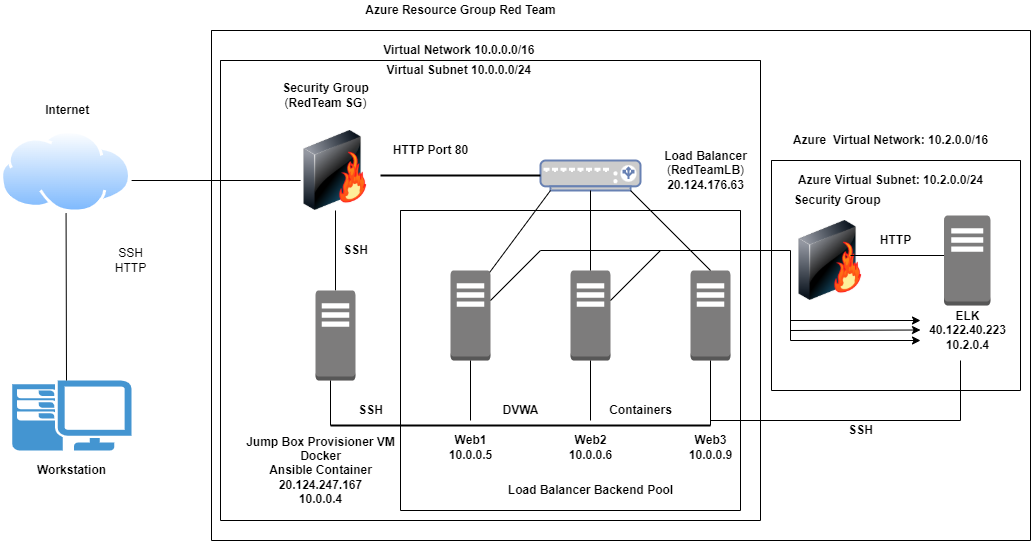

The diagram above was exported from draw.io. Its source (the exported page's mxGraphModel, read from the mxfile embedded in the PNG):
<mxGraphModel dx="1278" dy="539" grid="1" gridSize="10" guides="1" tooltips="1" connect="1" arrows="1" fold="1" page="1" pageScale="1.25" pageWidth="850" pageHeight="1100" background="#FFFFFF" math="0" shadow="0">
  <root>
    <mxCell id="0" />
    <mxCell id="1" parent="0" />
    <mxCell id="jIOQMU19C1WL7cJYIUty-1" value="" style="swimlane;startSize=0;" parent="1" vertex="1">
      <mxGeometry x="241" y="30" width="819" height="510" as="geometry" />
    </mxCell>
    <mxCell id="-du54e6U5KXIeNJBLUT_-7" value="" style="endArrow=none;html=1;rounded=0;" edge="1" parent="jIOQMU19C1WL7cJYIUty-1">
      <mxGeometry width="50" height="50" relative="1" as="geometry">
        <mxPoint x="749" y="390" as="sourcePoint" />
        <mxPoint x="749" y="330" as="targetPoint" />
      </mxGeometry>
    </mxCell>
    <mxCell id="-du54e6U5KXIeNJBLUT_-10" value="" style="swimlane;startSize=0;" vertex="1" parent="jIOQMU19C1WL7cJYIUty-1">
      <mxGeometry x="560" y="130" width="249" height="230" as="geometry" />
    </mxCell>
    <mxCell id="-du54e6U5KXIeNJBLUT_-18" value="" style="image;html=1;image=img/lib/clip_art/networking/Firewall-page1_128x128.png" vertex="1" parent="-du54e6U5KXIeNJBLUT_-10">
      <mxGeometry x="19" y="60" width="80" height="80" as="geometry" />
    </mxCell>
    <mxCell id="-du54e6U5KXIeNJBLUT_-19" value="" style="outlineConnect=0;dashed=0;verticalLabelPosition=bottom;verticalAlign=top;align=center;html=1;shape=mxgraph.aws3.traditional_server;fillColor=#7D7C7C;gradientColor=none;" vertex="1" parent="-du54e6U5KXIeNJBLUT_-10">
      <mxGeometry x="172.5" y="55" width="46.5" height="90" as="geometry" />
    </mxCell>
    <mxCell id="-du54e6U5KXIeNJBLUT_-20" value="&lt;b&gt;HTTP&lt;/b&gt;" style="text;html=1;align=center;verticalAlign=middle;resizable=0;points=[];autosize=1;strokeColor=none;fillColor=none;" vertex="1" parent="-du54e6U5KXIeNJBLUT_-10">
      <mxGeometry x="99" y="70" width="50" height="20" as="geometry" />
    </mxCell>
    <mxCell id="-du54e6U5KXIeNJBLUT_-23" value="&lt;b&gt;ELK&lt;br&gt;40.122.40.223&lt;br&gt;10.2.0.4&lt;br&gt;&lt;/b&gt;" style="text;html=1;align=center;verticalAlign=middle;resizable=0;points=[];autosize=1;strokeColor=none;fillColor=none;" vertex="1" parent="-du54e6U5KXIeNJBLUT_-10">
      <mxGeometry x="150.75" y="145" width="90" height="50" as="geometry" />
    </mxCell>
    <mxCell id="-du54e6U5KXIeNJBLUT_-25" value="" style="endArrow=none;html=1;rounded=0;" edge="1" parent="-du54e6U5KXIeNJBLUT_-10">
      <mxGeometry width="50" height="50" relative="1" as="geometry">
        <mxPoint x="79" y="95" as="sourcePoint" />
        <mxPoint x="172.5" y="95" as="targetPoint" />
      </mxGeometry>
    </mxCell>
    <mxCell id="-du54e6U5KXIeNJBLUT_-29" value="" style="endArrow=classic;html=1;rounded=0;" edge="1" parent="-du54e6U5KXIeNJBLUT_-10">
      <mxGeometry width="50" height="50" relative="1" as="geometry">
        <mxPoint x="19" y="160" as="sourcePoint" />
        <mxPoint x="149" y="160" as="targetPoint" />
      </mxGeometry>
    </mxCell>
    <mxCell id="-du54e6U5KXIeNJBLUT_-30" value="" style="endArrow=classic;html=1;rounded=0;" edge="1" parent="-du54e6U5KXIeNJBLUT_-10">
      <mxGeometry width="50" height="50" relative="1" as="geometry">
        <mxPoint x="19" y="170" as="sourcePoint" />
        <mxPoint x="149" y="169.5" as="targetPoint" />
      </mxGeometry>
    </mxCell>
    <mxCell id="-du54e6U5KXIeNJBLUT_-31" value="" style="endArrow=classic;html=1;rounded=0;" edge="1" parent="-du54e6U5KXIeNJBLUT_-10">
      <mxGeometry width="50" height="50" relative="1" as="geometry">
        <mxPoint x="19" y="180" as="sourcePoint" />
        <mxPoint x="149" y="180" as="targetPoint" />
        <Array as="points">
          <mxPoint x="19" y="180" />
        </Array>
      </mxGeometry>
    </mxCell>
    <mxCell id="-du54e6U5KXIeNJBLUT_-6" value="" style="endArrow=none;html=1;rounded=0;" edge="1" parent="jIOQMU19C1WL7cJYIUty-1">
      <mxGeometry width="50" height="50" relative="1" as="geometry">
        <mxPoint x="499" y="390" as="sourcePoint" />
        <mxPoint x="749" y="390" as="targetPoint" />
      </mxGeometry>
    </mxCell>
    <mxCell id="jIOQMU19C1WL7cJYIUty-3" value="&lt;b&gt;Azure Resource Group Red Team&lt;/b&gt;" style="text;html=1;align=center;verticalAlign=middle;resizable=0;points=[];autosize=1;strokeColor=none;fillColor=none;" parent="1" vertex="1">
      <mxGeometry x="385" width="210" height="20" as="geometry" />
    </mxCell>
    <mxCell id="jIOQMU19C1WL7cJYIUty-4" value="" style="swimlane;startSize=0;" parent="1" vertex="1">
      <mxGeometry x="250" y="60" width="540" height="460" as="geometry" />
    </mxCell>
    <mxCell id="jIOQMU19C1WL7cJYIUty-14" value="" style="image;html=1;image=img/lib/clip_art/networking/Firewall-page1_128x128.png" parent="jIOQMU19C1WL7cJYIUty-4" vertex="1">
      <mxGeometry x="75" y="70" width="80" height="80" as="geometry" />
    </mxCell>
    <mxCell id="jIOQMU19C1WL7cJYIUty-15" value="&lt;b&gt;Security Group&lt;/b&gt;&lt;br&gt;(&lt;b&gt;RedTeam SG&lt;/b&gt;)" style="text;html=1;align=center;verticalAlign=middle;resizable=0;points=[];autosize=1;strokeColor=none;fillColor=none;" parent="jIOQMU19C1WL7cJYIUty-4" vertex="1">
      <mxGeometry x="55" y="20" width="100" height="30" as="geometry" />
    </mxCell>
    <mxCell id="jIOQMU19C1WL7cJYIUty-17" value="" style="fontColor=#0066CC;verticalAlign=top;verticalLabelPosition=bottom;labelPosition=center;align=center;html=1;outlineConnect=0;fillColor=#CCCCCC;strokeColor=#6881B3;gradientColor=none;gradientDirection=north;strokeWidth=2;shape=mxgraph.networks.load_balancer;" parent="jIOQMU19C1WL7cJYIUty-4" vertex="1">
      <mxGeometry x="320" y="100" width="100" height="30" as="geometry" />
    </mxCell>
    <mxCell id="jIOQMU19C1WL7cJYIUty-18" value="&lt;b&gt;Load Balancer&lt;/b&gt;&lt;br&gt;(&lt;b&gt;RedTeamLB&lt;/b&gt;)&lt;br&gt;&lt;b&gt;20.124.176.63&lt;/b&gt;" style="text;html=1;align=center;verticalAlign=middle;resizable=0;points=[];autosize=1;strokeColor=none;fillColor=none;" parent="jIOQMU19C1WL7cJYIUty-4" vertex="1">
      <mxGeometry x="435" y="85" width="100" height="50" as="geometry" />
    </mxCell>
    <mxCell id="jIOQMU19C1WL7cJYIUty-19" value="" style="swimlane;startSize=0;" parent="jIOQMU19C1WL7cJYIUty-4" vertex="1">
      <mxGeometry x="180" y="150" width="340" height="300" as="geometry" />
    </mxCell>
    <mxCell id="jIOQMU19C1WL7cJYIUty-20" value="" style="outlineConnect=0;dashed=0;verticalLabelPosition=bottom;verticalAlign=top;align=center;html=1;shape=mxgraph.aws3.traditional_server;fillColor=#7D7C7C;gradientColor=none;" parent="jIOQMU19C1WL7cJYIUty-19" vertex="1">
      <mxGeometry x="50" y="60" width="40" height="90" as="geometry" />
    </mxCell>
    <mxCell id="jIOQMU19C1WL7cJYIUty-21" value="" style="outlineConnect=0;dashed=0;verticalLabelPosition=bottom;verticalAlign=top;align=center;html=1;shape=mxgraph.aws3.traditional_server;fillColor=#7D7C7C;gradientColor=none;" parent="jIOQMU19C1WL7cJYIUty-19" vertex="1">
      <mxGeometry x="170" y="60" width="40" height="90" as="geometry" />
    </mxCell>
    <mxCell id="jIOQMU19C1WL7cJYIUty-23" value="" style="outlineConnect=0;dashed=0;verticalLabelPosition=bottom;verticalAlign=top;align=center;html=1;shape=mxgraph.aws3.traditional_server;fillColor=#7D7C7C;gradientColor=none;" parent="jIOQMU19C1WL7cJYIUty-19" vertex="1">
      <mxGeometry x="290" y="60" width="40" height="90" as="geometry" />
    </mxCell>
    <mxCell id="jIOQMU19C1WL7cJYIUty-29" value="" style="endArrow=none;html=1;rounded=0;" parent="jIOQMU19C1WL7cJYIUty-19" target="jIOQMU19C1WL7cJYIUty-17" edge="1">
      <mxGeometry width="50" height="50" relative="1" as="geometry">
        <mxPoint x="190" y="60" as="sourcePoint" />
        <mxPoint x="240" y="10" as="targetPoint" />
      </mxGeometry>
    </mxCell>
    <mxCell id="jIOQMU19C1WL7cJYIUty-30" value="" style="endArrow=none;html=1;rounded=0;entryX=0.9;entryY=1;entryDx=0;entryDy=0;entryPerimeter=0;" parent="jIOQMU19C1WL7cJYIUty-19" target="jIOQMU19C1WL7cJYIUty-17" edge="1">
      <mxGeometry width="50" height="50" relative="1" as="geometry">
        <mxPoint x="310" y="60" as="sourcePoint" />
        <mxPoint x="360" y="10" as="targetPoint" />
      </mxGeometry>
    </mxCell>
    <mxCell id="jIOQMU19C1WL7cJYIUty-33" value="" style="line;strokeWidth=2;html=1;" parent="jIOQMU19C1WL7cJYIUty-19" vertex="1">
      <mxGeometry x="-70" y="210" width="380" height="10" as="geometry" />
    </mxCell>
    <mxCell id="jIOQMU19C1WL7cJYIUty-34" value="" style="endArrow=none;html=1;rounded=0;" parent="jIOQMU19C1WL7cJYIUty-19" edge="1">
      <mxGeometry width="50" height="50" relative="1" as="geometry">
        <mxPoint x="70" y="210" as="sourcePoint" />
        <mxPoint x="70" y="150" as="targetPoint" />
        <Array as="points" />
      </mxGeometry>
    </mxCell>
    <mxCell id="jIOQMU19C1WL7cJYIUty-35" value="" style="endArrow=none;html=1;rounded=0;" parent="jIOQMU19C1WL7cJYIUty-19" edge="1">
      <mxGeometry width="50" height="50" relative="1" as="geometry">
        <mxPoint x="190" y="210" as="sourcePoint" />
        <mxPoint x="190" y="150" as="targetPoint" />
      </mxGeometry>
    </mxCell>
    <mxCell id="jIOQMU19C1WL7cJYIUty-36" value="" style="endArrow=none;html=1;rounded=0;" parent="jIOQMU19C1WL7cJYIUty-19" edge="1">
      <mxGeometry width="50" height="50" relative="1" as="geometry">
        <mxPoint x="310" y="215" as="sourcePoint" />
        <mxPoint x="310" y="150" as="targetPoint" />
      </mxGeometry>
    </mxCell>
    <mxCell id="-du54e6U5KXIeNJBLUT_-2" value="" style="endArrow=none;html=1;rounded=0;" edge="1" parent="jIOQMU19C1WL7cJYIUty-19">
      <mxGeometry width="50" height="50" relative="1" as="geometry">
        <mxPoint x="90" y="90" as="sourcePoint" />
        <mxPoint x="140" y="40" as="targetPoint" />
      </mxGeometry>
    </mxCell>
    <mxCell id="-du54e6U5KXIeNJBLUT_-3" value="" style="endArrow=none;html=1;rounded=0;" edge="1" parent="jIOQMU19C1WL7cJYIUty-19">
      <mxGeometry width="50" height="50" relative="1" as="geometry">
        <mxPoint x="140" y="40" as="sourcePoint" />
        <mxPoint x="390" y="40" as="targetPoint" />
        <Array as="points" />
      </mxGeometry>
    </mxCell>
    <mxCell id="-du54e6U5KXIeNJBLUT_-4" value="" style="endArrow=none;html=1;rounded=0;" edge="1" parent="jIOQMU19C1WL7cJYIUty-19">
      <mxGeometry width="50" height="50" relative="1" as="geometry">
        <mxPoint x="210" y="90" as="sourcePoint" />
        <mxPoint x="260" y="40" as="targetPoint" />
        <Array as="points">
          <mxPoint x="240" y="60" />
        </Array>
      </mxGeometry>
    </mxCell>
    <mxCell id="-du54e6U5KXIeNJBLUT_-26" value="" style="endArrow=none;html=1;rounded=0;" edge="1" parent="jIOQMU19C1WL7cJYIUty-19">
      <mxGeometry width="50" height="50" relative="1" as="geometry">
        <mxPoint x="390" y="130" as="sourcePoint" />
        <mxPoint x="390" y="40" as="targetPoint" />
      </mxGeometry>
    </mxCell>
    <mxCell id="jIOQMU19C1WL7cJYIUty-25" value="" style="outlineConnect=0;dashed=0;verticalLabelPosition=bottom;verticalAlign=top;align=center;html=1;shape=mxgraph.aws3.traditional_server;fillColor=#7D7C7C;gradientColor=none;" parent="jIOQMU19C1WL7cJYIUty-4" vertex="1">
      <mxGeometry x="95" y="230" width="40" height="90" as="geometry" />
    </mxCell>
    <mxCell id="jIOQMU19C1WL7cJYIUty-28" value="" style="endArrow=none;html=1;rounded=0;exitX=0.98;exitY=0.02;exitDx=0;exitDy=0;exitPerimeter=0;entryX=0.1;entryY=1;entryDx=0;entryDy=0;entryPerimeter=0;" parent="jIOQMU19C1WL7cJYIUty-4" source="jIOQMU19C1WL7cJYIUty-20" target="jIOQMU19C1WL7cJYIUty-17" edge="1">
      <mxGeometry width="50" height="50" relative="1" as="geometry">
        <mxPoint x="320" y="180" as="sourcePoint" />
        <mxPoint x="370" y="130" as="targetPoint" />
      </mxGeometry>
    </mxCell>
    <mxCell id="jIOQMU19C1WL7cJYIUty-38" value="" style="endArrow=none;html=1;rounded=0;entryX=0.5;entryY=1;entryDx=0;entryDy=0;" parent="jIOQMU19C1WL7cJYIUty-4" target="jIOQMU19C1WL7cJYIUty-14" edge="1">
      <mxGeometry width="50" height="50" relative="1" as="geometry">
        <mxPoint x="115" y="230" as="sourcePoint" />
        <mxPoint x="160" y="180" as="targetPoint" />
      </mxGeometry>
    </mxCell>
    <mxCell id="jIOQMU19C1WL7cJYIUty-40" value="" style="line;strokeWidth=2;html=1;" parent="jIOQMU19C1WL7cJYIUty-4" vertex="1">
      <mxGeometry x="160" y="110" width="160" height="10" as="geometry" />
    </mxCell>
    <mxCell id="jIOQMU19C1WL7cJYIUty-46" value="&lt;b&gt;Jump Box Provisioner VM&lt;br&gt;Docker&lt;br&gt;Ansible Container&lt;br&gt;20.124.247.167&lt;br&gt;10.0.0.4&lt;/b&gt;" style="text;html=1;align=center;verticalAlign=middle;resizable=0;points=[];autosize=1;strokeColor=none;fillColor=none;" parent="jIOQMU19C1WL7cJYIUty-4" vertex="1">
      <mxGeometry x="20" y="370" width="160" height="80" as="geometry" />
    </mxCell>
    <mxCell id="-du54e6U5KXIeNJBLUT_-12" value="&lt;b&gt;SSH&lt;/b&gt;" style="text;html=1;align=center;verticalAlign=middle;resizable=0;points=[];autosize=1;strokeColor=none;fillColor=none;" vertex="1" parent="jIOQMU19C1WL7cJYIUty-4">
      <mxGeometry x="115" y="180" width="40" height="20" as="geometry" />
    </mxCell>
    <mxCell id="jIOQMU19C1WL7cJYIUty-37" value="" style="endArrow=none;html=1;rounded=0;exitX=0;exitY=0.5;exitDx=0;exitDy=0;exitPerimeter=0;" parent="jIOQMU19C1WL7cJYIUty-4" edge="1" source="jIOQMU19C1WL7cJYIUty-33">
      <mxGeometry width="50" height="50" relative="1" as="geometry">
        <mxPoint x="125" y="360" as="sourcePoint" />
        <mxPoint x="110" y="320" as="targetPoint" />
      </mxGeometry>
    </mxCell>
    <mxCell id="jIOQMU19C1WL7cJYIUty-5" value="&lt;b&gt;Virtual Network 10.0.0.0/16&amp;nbsp;&lt;/b&gt;" style="text;html=1;align=center;verticalAlign=middle;resizable=0;points=[];autosize=1;strokeColor=none;fillColor=none;" parent="1" vertex="1">
      <mxGeometry x="405" y="40" width="170" height="20" as="geometry" />
    </mxCell>
    <mxCell id="jIOQMU19C1WL7cJYIUty-6" value="&lt;b&gt;&amp;nbsp; &amp;nbsp; &amp;nbsp;Virtual Subnet 10.0.0.0/24&lt;/b&gt;" style="text;html=1;align=center;verticalAlign=middle;resizable=0;points=[];autosize=1;strokeColor=none;fillColor=none;" parent="1" vertex="1">
      <mxGeometry x="390" y="60" width="180" height="20" as="geometry" />
    </mxCell>
    <mxCell id="jIOQMU19C1WL7cJYIUty-7" value="" style="aspect=fixed;perimeter=ellipsePerimeter;html=1;align=center;shadow=0;dashed=0;spacingTop=3;image;image=img/lib/active_directory/internet_cloud.svg;" parent="1" vertex="1">
      <mxGeometry x="30" y="130" width="131.11" height="82.6" as="geometry" />
    </mxCell>
    <mxCell id="jIOQMU19C1WL7cJYIUty-8" value="&lt;b&gt;&amp;nbsp; &amp;nbsp; Internet&lt;/b&gt;" style="text;html=1;align=center;verticalAlign=middle;resizable=0;points=[];autosize=1;strokeColor=none;fillColor=none;" parent="1" vertex="1">
      <mxGeometry x="55" y="100" width="70" height="20" as="geometry" />
    </mxCell>
    <mxCell id="jIOQMU19C1WL7cJYIUty-10" value="" style="pointerEvents=1;shadow=0;dashed=0;html=1;strokeColor=none;fillColor=#4495D1;labelPosition=center;verticalLabelPosition=bottom;verticalAlign=top;align=center;outlineConnect=0;shape=mxgraph.veeam.2d.workstation;" parent="1" vertex="1">
      <mxGeometry x="41.67" y="380" width="119.44" height="70" as="geometry" />
    </mxCell>
    <mxCell id="jIOQMU19C1WL7cJYIUty-11" value="&lt;b&gt;Workstation&lt;/b&gt;" style="text;html=1;align=center;verticalAlign=middle;resizable=0;points=[];autosize=1;strokeColor=none;fillColor=none;" parent="1" vertex="1">
      <mxGeometry x="61.39" y="460" width="80" height="20" as="geometry" />
    </mxCell>
    <mxCell id="jIOQMU19C1WL7cJYIUty-12" value="" style="endArrow=none;html=1;rounded=0;entryX=0.5;entryY=1;entryDx=0;entryDy=0;" parent="1" target="jIOQMU19C1WL7cJYIUty-7" edge="1">
      <mxGeometry width="50" height="50" relative="1" as="geometry">
        <mxPoint x="96" y="380" as="sourcePoint" />
        <mxPoint x="126.38999999999999" y="260" as="targetPoint" />
        <Array as="points" />
      </mxGeometry>
    </mxCell>
    <mxCell id="jIOQMU19C1WL7cJYIUty-13" value="SSH&lt;br&gt;HTTP" style="text;html=1;align=center;verticalAlign=middle;resizable=0;points=[];autosize=1;strokeColor=none;fillColor=none;" parent="1" vertex="1">
      <mxGeometry x="135" y="245" width="50" height="30" as="geometry" />
    </mxCell>
    <mxCell id="jIOQMU19C1WL7cJYIUty-16" value="" style="endArrow=none;html=1;rounded=0;entryX=0.063;entryY=0.625;entryDx=0;entryDy=0;entryPerimeter=0;" parent="1" target="jIOQMU19C1WL7cJYIUty-14" edge="1">
      <mxGeometry width="50" height="50" relative="1" as="geometry">
        <mxPoint x="161.11" y="180" as="sourcePoint" />
        <mxPoint x="320" y="180" as="targetPoint" />
      </mxGeometry>
    </mxCell>
    <mxCell id="jIOQMU19C1WL7cJYIUty-42" value="&lt;b&gt;HTTP Port 80&lt;/b&gt;" style="text;html=1;align=center;verticalAlign=middle;resizable=0;points=[];autosize=1;strokeColor=none;fillColor=none;" parent="1" vertex="1">
      <mxGeometry x="415" y="140" width="90" height="20" as="geometry" />
    </mxCell>
    <mxCell id="jIOQMU19C1WL7cJYIUty-43" value="&lt;b&gt;&lt;br&gt;Web1&lt;br&gt;10.0.0.5&lt;/b&gt;" style="text;html=1;align=center;verticalAlign=middle;resizable=0;points=[];autosize=1;strokeColor=none;fillColor=none;" parent="1" vertex="1">
      <mxGeometry x="470" y="415" width="60" height="50" as="geometry" />
    </mxCell>
    <mxCell id="jIOQMU19C1WL7cJYIUty-44" value="&lt;b&gt;&lt;br&gt;Web2&lt;br&gt;10.0.0.6&lt;/b&gt;" style="text;html=1;align=center;verticalAlign=middle;resizable=0;points=[];autosize=1;strokeColor=none;fillColor=none;" parent="1" vertex="1">
      <mxGeometry x="590" y="415" width="60" height="50" as="geometry" />
    </mxCell>
    <mxCell id="jIOQMU19C1WL7cJYIUty-45" value="&lt;b&gt;&lt;br&gt;Web3&lt;br&gt;10.0.0.9&lt;/b&gt;" style="text;html=1;align=center;verticalAlign=middle;resizable=0;points=[];autosize=1;strokeColor=none;fillColor=none;" parent="1" vertex="1">
      <mxGeometry x="710" y="415" width="60" height="50" as="geometry" />
    </mxCell>
    <mxCell id="-du54e6U5KXIeNJBLUT_-11" value="&lt;b&gt;SSH&lt;/b&gt;" style="text;html=1;align=center;verticalAlign=middle;resizable=0;points=[];autosize=1;strokeColor=none;fillColor=none;" vertex="1" parent="1">
      <mxGeometry x="380" y="400" width="40" height="20" as="geometry" />
    </mxCell>
    <mxCell id="-du54e6U5KXIeNJBLUT_-13" value="&lt;b&gt;DVWA&lt;/b&gt;" style="text;html=1;align=center;verticalAlign=middle;resizable=0;points=[];autosize=1;strokeColor=none;fillColor=none;" vertex="1" parent="1">
      <mxGeometry x="525" y="400" width="50" height="20" as="geometry" />
    </mxCell>
    <mxCell id="-du54e6U5KXIeNJBLUT_-14" value="&lt;b&gt;Containers&lt;/b&gt;" style="text;html=1;align=center;verticalAlign=middle;resizable=0;points=[];autosize=1;strokeColor=none;fillColor=none;" vertex="1" parent="1">
      <mxGeometry x="630" y="400" width="80" height="20" as="geometry" />
    </mxCell>
    <mxCell id="-du54e6U5KXIeNJBLUT_-15" value="&lt;b&gt;Load Balancer Backend Pool&lt;/b&gt;" style="text;html=1;align=center;verticalAlign=middle;resizable=0;points=[];autosize=1;strokeColor=none;fillColor=none;" vertex="1" parent="1">
      <mxGeometry x="530" y="480" width="180" height="20" as="geometry" />
    </mxCell>
    <mxCell id="-du54e6U5KXIeNJBLUT_-16" value="&lt;b&gt;Azure&amp;nbsp; Virtual Network: 10.2.0.0/16&lt;/b&gt;" style="text;html=1;align=center;verticalAlign=middle;resizable=0;points=[];autosize=1;strokeColor=none;fillColor=none;" vertex="1" parent="1">
      <mxGeometry x="815" y="130" width="210" height="20" as="geometry" />
    </mxCell>
    <mxCell id="-du54e6U5KXIeNJBLUT_-17" value="&lt;b&gt;Azure Virtual Subnet: 10.2.0.0/24&lt;/b&gt;" style="text;html=1;align=center;verticalAlign=middle;resizable=0;points=[];autosize=1;strokeColor=none;fillColor=none;" vertex="1" parent="1">
      <mxGeometry x="820" y="170" width="200" height="20" as="geometry" />
    </mxCell>
    <mxCell id="-du54e6U5KXIeNJBLUT_-22" value="&lt;b&gt;&amp;nbsp; &amp;nbsp; &amp;nbsp; &amp;nbsp; &amp;nbsp; Security Group&lt;/b&gt;" style="text;html=1;align=center;verticalAlign=middle;resizable=0;points=[];autosize=1;strokeColor=none;fillColor=none;" vertex="1" parent="1">
      <mxGeometry x="780" y="190" width="140" height="20" as="geometry" />
    </mxCell>
    <mxCell id="-du54e6U5KXIeNJBLUT_-24" value="&lt;b&gt;SSH&lt;/b&gt;" style="text;html=1;align=center;verticalAlign=middle;resizable=0;points=[];autosize=1;strokeColor=none;fillColor=none;" vertex="1" parent="1">
      <mxGeometry x="870" y="420" width="40" height="20" as="geometry" />
    </mxCell>
  </root>
</mxGraphModel>